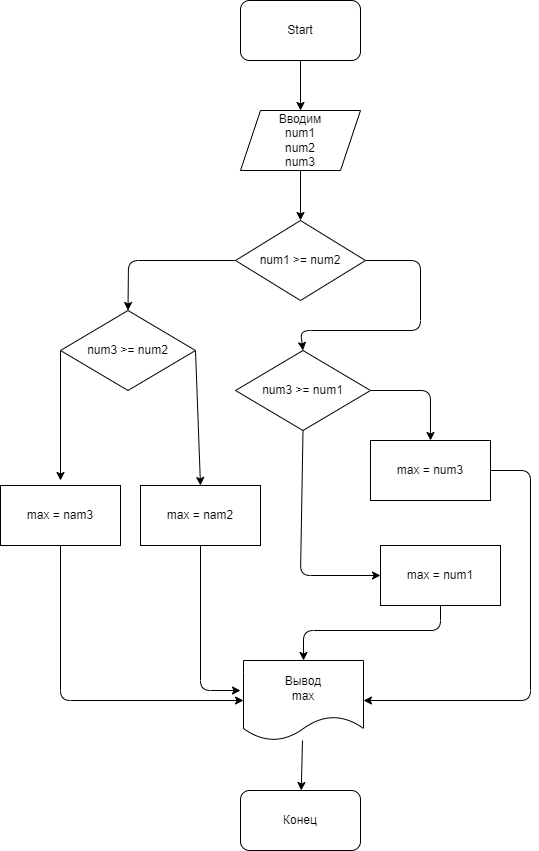

The diagram above was exported from draw.io. Its source (the exported page's mxGraphModel, read from the mxfile embedded in the PNG):
<mxGraphModel dx="881" dy="733" grid="1" gridSize="10" guides="1" tooltips="1" connect="1" arrows="1" fold="1" page="1" pageScale="1" pageWidth="827" pageHeight="1169" math="0" shadow="0">
  <root>
    <mxCell id="0" />
    <mxCell id="1" parent="0" />
    <mxCell id="6" value="" style="edgeStyle=none;html=1;" edge="1" parent="1" source="3" target="4">
      <mxGeometry relative="1" as="geometry" />
    </mxCell>
    <mxCell id="3" value="Start&lt;br&gt;" style="rounded=1;whiteSpace=wrap;html=1;" vertex="1" parent="1">
      <mxGeometry x="260" y="40" width="120" height="60" as="geometry" />
    </mxCell>
    <mxCell id="7" value="" style="edgeStyle=none;html=1;" edge="1" parent="1" source="4" target="5">
      <mxGeometry relative="1" as="geometry" />
    </mxCell>
    <mxCell id="4" value="Вводим&lt;br&gt;num1&lt;br&gt;num2&lt;br&gt;num3&lt;br&gt;" style="shape=parallelogram;perimeter=parallelogramPerimeter;whiteSpace=wrap;html=1;fixedSize=1;" vertex="1" parent="1">
      <mxGeometry x="260" y="150" width="120" height="60" as="geometry" />
    </mxCell>
    <mxCell id="9" style="edgeStyle=none;html=1;entryX=0.5;entryY=0;entryDx=0;entryDy=0;exitX=1;exitY=0.5;exitDx=0;exitDy=0;" edge="1" parent="1" source="5" target="8">
      <mxGeometry relative="1" as="geometry">
        <mxPoint x="390" y="300" as="sourcePoint" />
        <Array as="points">
          <mxPoint x="440" y="300" />
          <mxPoint x="440" y="370" />
          <mxPoint x="320" y="370" />
        </Array>
      </mxGeometry>
    </mxCell>
    <mxCell id="19" style="edgeStyle=none;html=1;exitX=0;exitY=0.5;exitDx=0;exitDy=0;entryX=0.5;entryY=0;entryDx=0;entryDy=0;" edge="1" parent="1" source="5" target="16">
      <mxGeometry relative="1" as="geometry">
        <Array as="points">
          <mxPoint x="148" y="300" />
        </Array>
      </mxGeometry>
    </mxCell>
    <mxCell id="5" value="num1 &amp;gt;= num2" style="rhombus;whiteSpace=wrap;html=1;" vertex="1" parent="1">
      <mxGeometry x="255" y="260" width="130" height="80" as="geometry" />
    </mxCell>
    <mxCell id="12" style="edgeStyle=none;html=1;entryX=0;entryY=0.5;entryDx=0;entryDy=0;exitX=0.5;exitY=1;exitDx=0;exitDy=0;" edge="1" parent="1" source="8" target="11">
      <mxGeometry relative="1" as="geometry">
        <Array as="points">
          <mxPoint x="320" y="615" />
        </Array>
      </mxGeometry>
    </mxCell>
    <mxCell id="13" style="edgeStyle=none;html=1;exitX=1;exitY=0.5;exitDx=0;exitDy=0;entryX=0.5;entryY=0;entryDx=0;entryDy=0;" edge="1" parent="1" source="8" target="10">
      <mxGeometry relative="1" as="geometry">
        <Array as="points">
          <mxPoint x="450" y="430" />
        </Array>
      </mxGeometry>
    </mxCell>
    <mxCell id="8" value="num3 &amp;gt;= num1" style="rhombus;whiteSpace=wrap;html=1;" vertex="1" parent="1">
      <mxGeometry x="255" y="390" width="135" height="80" as="geometry" />
    </mxCell>
    <mxCell id="26" style="edgeStyle=none;html=1;exitX=1;exitY=0.5;exitDx=0;exitDy=0;entryX=1;entryY=0.5;entryDx=0;entryDy=0;" edge="1" parent="1" source="10" target="22">
      <mxGeometry relative="1" as="geometry">
        <Array as="points">
          <mxPoint x="550" y="510" />
          <mxPoint x="550" y="740" />
        </Array>
      </mxGeometry>
    </mxCell>
    <mxCell id="10" value="max = num3" style="rounded=0;whiteSpace=wrap;html=1;" vertex="1" parent="1">
      <mxGeometry x="390" y="480" width="120" height="60" as="geometry" />
    </mxCell>
    <mxCell id="25" style="edgeStyle=none;html=1;entryX=0.5;entryY=0;entryDx=0;entryDy=0;exitX=0.5;exitY=1;exitDx=0;exitDy=0;" edge="1" parent="1" source="11" target="22">
      <mxGeometry relative="1" as="geometry">
        <mxPoint x="460" y="670" as="sourcePoint" />
        <Array as="points">
          <mxPoint x="460" y="670" />
          <mxPoint x="323" y="670" />
        </Array>
      </mxGeometry>
    </mxCell>
    <mxCell id="11" value="max = num1" style="rounded=0;whiteSpace=wrap;html=1;" vertex="1" parent="1">
      <mxGeometry x="400" y="585" width="120" height="60" as="geometry" />
    </mxCell>
    <mxCell id="20" style="edgeStyle=none;html=1;exitX=0;exitY=0.5;exitDx=0;exitDy=0;" edge="1" parent="1" source="16">
      <mxGeometry relative="1" as="geometry">
        <mxPoint x="80" y="520" as="targetPoint" />
      </mxGeometry>
    </mxCell>
    <mxCell id="21" style="edgeStyle=none;html=1;exitX=1;exitY=0.5;exitDx=0;exitDy=0;entryX=0.5;entryY=0;entryDx=0;entryDy=0;" edge="1" parent="1" source="16" target="18">
      <mxGeometry relative="1" as="geometry" />
    </mxCell>
    <mxCell id="16" value="num3 &amp;gt;= num2" style="rhombus;whiteSpace=wrap;html=1;" vertex="1" parent="1">
      <mxGeometry x="80" y="350" width="135" height="80" as="geometry" />
    </mxCell>
    <mxCell id="23" style="edgeStyle=none;html=1;entryX=0;entryY=0.5;entryDx=0;entryDy=0;" edge="1" parent="1" source="17" target="22">
      <mxGeometry relative="1" as="geometry">
        <Array as="points">
          <mxPoint x="80" y="740" />
        </Array>
      </mxGeometry>
    </mxCell>
    <mxCell id="17" value="max = nam3" style="rounded=0;whiteSpace=wrap;html=1;" vertex="1" parent="1">
      <mxGeometry x="20" y="525" width="120" height="60" as="geometry" />
    </mxCell>
    <mxCell id="24" style="edgeStyle=none;html=1;exitX=0.5;exitY=1;exitDx=0;exitDy=0;" edge="1" parent="1" source="18">
      <mxGeometry relative="1" as="geometry">
        <mxPoint x="260" y="730" as="targetPoint" />
        <Array as="points">
          <mxPoint x="220" y="730" />
        </Array>
      </mxGeometry>
    </mxCell>
    <mxCell id="18" value="max = nam2" style="rounded=0;whiteSpace=wrap;html=1;" vertex="1" parent="1">
      <mxGeometry x="160" y="525" width="120" height="60" as="geometry" />
    </mxCell>
    <mxCell id="28" value="" style="edgeStyle=none;html=1;" edge="1" parent="1" source="22" target="27">
      <mxGeometry relative="1" as="geometry" />
    </mxCell>
    <mxCell id="22" value="Вывод&lt;br&gt;max" style="shape=document;whiteSpace=wrap;html=1;boundedLbl=1;" vertex="1" parent="1">
      <mxGeometry x="263" y="700" width="120" height="80" as="geometry" />
    </mxCell>
    <mxCell id="27" value="Конец" style="rounded=1;whiteSpace=wrap;html=1;" vertex="1" parent="1">
      <mxGeometry x="260" y="830" width="120" height="60" as="geometry" />
    </mxCell>
  </root>
</mxGraphModel>